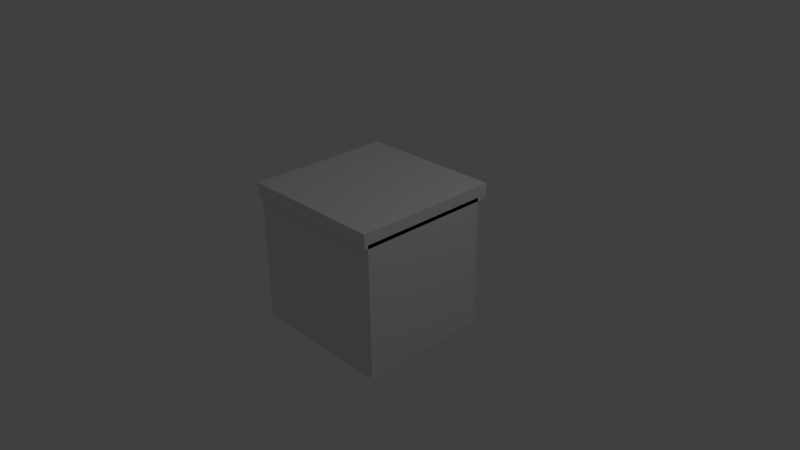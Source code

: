 # Source: cupboard.blend  (saved by Blender 2.75.0; exported with 4.5.12 LTS)
import bpy
from mathutils import Matrix  # noqa: F401  (used for matrix-valued properties, if any)

bpy.ops.wm.read_factory_settings(use_empty=True)
scene = bpy.context.scene
scene.name = 'Scene'

# ---- collections
col_collection_1 = bpy.data.collections.new('Collection 1'); scene.collection.children.link(col_collection_1)

# ---- world
world_world = bpy.data.worlds.new('World'); scene.world = world_world
world_world.color = (0.05088, 0.05088, 0.05088)
world_world.use_sun_shadow = False
world_world.sun_shadow_jitter_overblur = 0.0
world_world.cycles.sampling_method = 'MANUAL'
world_world.cycles.sample_map_resolution = 256

# ---- cameras
cam_camera = bpy.data.cameras.new('Camera')
cam_camera.clip_end = 100.0
cam_camera.lens = 35.0
cam_camera.sensor_width = 32.0
cam_camera.sensor_height = 18.0
cam_camera.ortho_scale = 7.314
cam_camera.dof.focus_distance = 0.0
cam_camera.dof.aperture_fstop = 128.0

# ---- lights
light_lamp = bpy.data.lights.new('Lamp', 'POINT')
light_lamp.transmission_factor = 0.0
light_lamp.cutoff_distance = 30.0
light_lamp.energy = 100.0
light_lamp.shadow_buffer_clip_start = 1.001
light_lamp.shadow_soft_size = 0.1
light_lamp.shadow_maximum_resolution = 0.006
light_lamp.use_absolute_resolution = True
light_lamp.cycles.use_multiple_importance_sampling = False

# ---- meshes
me_cube_005 = bpy.data.meshes.new('Cube.005')
me_cube_005.from_pydata([(-1.0, -1.0, -1.0), (-1.0, -1.0, 1.0), (-1.0, 1.0, -1.0), (-1.0, 1.0, 1.0), (1.0, -1.0, -1.0), (1.0, -1.0, 1.0), (1.0, 1.0, -1.0), (1.0, 1.0, 1.0)], [], [(1, 3, 2, 0), (3, 7, 6, 2), (7, 5, 4, 6), (5, 1, 0, 4), (0, 2, 6, 4), (5, 7, 3, 1)])
me_cube_005.use_remesh_preserve_volume = False
me_cube_005.use_remesh_preserve_attributes = False
me_cube_005.use_mirror_vertex_groups = False
me_cube_005.update()
me_sphere = bpy.data.meshes.new('Sphere')
me_sphere.from_pydata([(-0.03827, 0.0, 0.09239), (-0.07071, 0.0, 0.07071), (-0.09239, 0.0, 0.03827), (-0.1, 0.0, -4.371e-09), (-0.09239, 0.0, -0.03827), (-0.07071, 0.0, -0.07071), (-0.02706, 0.02706, 0.09239), (-0.05, 0.05, 0.07071), (-0.06533, 0.06533, 0.03827), (-0.07071, 0.07071, -4.371e-09), (-0.06533, 0.06533, -0.03827), (-0.05, 0.05, -0.07071), (-0.02706, 0.02706, -0.09239), (-1.56e-08, 0.03827, 0.09239), (-1.56e-08, 0.07071, 0.07071), (-1.187e-08, 0.09239, 0.03827), (-1.56e-08, 0.1, -4.371e-09), (-1.187e-08, 0.09239, -0.03827), (-1.56e-08, 0.07071, -0.07071), (-1.374e-08, 0.03827, -0.09239), (-1.51e-08, 0.0, -0.1), (-2.578e-08, -1.068e-08, 0.1), (0.02706, 0.02706, 0.09239), (0.05, 0.05, 0.07071), (0.06533, 0.06533, 0.03827), (0.07071, 0.07071, -4.371e-09), (0.06533, 0.06533, -0.03827), (0.05, 0.05, -0.07071), (0.02706, 0.02706, -0.09239), (0.03827, 4.989e-10, 0.09239), (0.07071, -3.226e-09, 0.07071), (0.09239, 4.989e-10, 0.03827), (0.1, 4.989e-10, -4.371e-09), (0.09239, 4.989e-10, -0.03827), (0.07071, -3.226e-09, -0.07071), (0.03827, -1.364e-09, -0.09239), (0.02706, -0.02706, 0.09239), (0.05, -0.05, 0.07071), (0.06533, -0.06533, 0.03827), (0.07071, -0.07071, -4.371e-09), (0.06533, -0.06533, -0.03827), (0.05, -0.05, -0.07071), (0.02706, -0.02706, -0.09239), (-1.56e-08, -0.03827, 0.09239), (-1.932e-08, -0.07071, 0.07071), (-1.56e-08, -0.09239, 0.03827), (-1.56e-08, -0.1, -4.371e-09), (-1.56e-08, -0.09239, -0.03827), (-1.932e-08, -0.07071, -0.07071), (-1.746e-08, -0.03827, -0.09239), (-0.02706, -0.02706, 0.09239), (-0.05, -0.05, 0.07071), (-0.06533, -0.06533, 0.03827), (-0.07071, -0.07071, -4.371e-09), (-0.06533, -0.06533, -0.03827), (-0.05, -0.05, -0.07071), (-0.02706, -0.02706, -0.09239), (-0.03827, 2.362e-09, -0.09239)], [], [(5, 4, 10, 11), (3, 2, 8, 9), (1, 0, 6, 7), (4, 3, 9, 10), (2, 1, 7, 8), (9, 8, 15, 16), (7, 6, 13, 14), (12, 11, 18, 19), (10, 9, 16, 17), (8, 7, 14, 15), (11, 10, 17, 18), (19, 18, 27, 28), (17, 16, 25, 26), (15, 14, 23, 24), (18, 17, 26, 27), (16, 15, 24, 25), (14, 13, 22, 23), (24, 23, 30, 31), (27, 26, 33, 34), (25, 24, 31, 32), (23, 22, 29, 30), (28, 27, 34, 35), (26, 25, 32, 33), (34, 33, 40, 41), (32, 31, 38, 39), (30, 29, 36, 37), (35, 34, 41, 42), (33, 32, 39, 40), (31, 30, 37, 38), (37, 36, 43, 44), (42, 41, 48, 49), (40, 39, 46, 47), (38, 37, 44, 45), (41, 40, 47, 48), (39, 38, 45, 46), (49, 48, 55, 56), (47, 46, 53, 54), (45, 44, 51, 52), (48, 47, 54, 55), (46, 45, 52, 53), (44, 43, 50, 51), (0, 21, 6), (20, 57, 12), (57, 5, 11, 12), (6, 21, 13), (20, 12, 19), (13, 21, 22), (20, 19, 28), (22, 21, 29), (20, 28, 35), (20, 35, 42), (29, 21, 36), (36, 21, 43), (20, 42, 49), (43, 21, 50), (20, 49, 56), (50, 21, 0), (20, 56, 57), (55, 54, 4, 5), (53, 52, 2, 3), (51, 50, 0, 1), (56, 55, 5, 57), (54, 53, 3, 4), (52, 51, 1, 2)])
me_sphere.use_remesh_preserve_volume = False
me_sphere.use_remesh_preserve_attributes = False
me_sphere.use_mirror_vertex_groups = False
me_sphere.update()
me_cube_004 = bpy.data.meshes.new('Cube.004')
me_cube_004.from_pydata([(-1.0, -1.0, -1.0), (-1.0, -1.0, 1.0), (-1.0, 1.0, -1.0), (-1.0, 1.0, 1.0), (1.0, -1.0, -1.0), (1.0, -1.0, 1.0), (1.0, 1.0, -1.0), (1.0, 1.0, 1.0)], [], [(1, 3, 2, 0), (3, 7, 6, 2), (7, 5, 4, 6), (5, 1, 0, 4), (0, 2, 6, 4), (5, 7, 3, 1)])
me_cube_004.use_remesh_preserve_volume = False
me_cube_004.use_remesh_preserve_attributes = False
me_cube_004.use_mirror_vertex_groups = False
me_cube_004.update()
me_cube_003 = bpy.data.meshes.new('Cube.003')
me_cube_003.from_pydata([(-1.0, -1.0, -1.0), (-1.0, -1.0, 1.0), (-1.0, 1.0, -1.0), (-1.0, 1.0, 1.0), (1.0, -1.0, -1.0), (1.0, -1.0, 1.0), (1.0, 1.0, -1.0), (1.0, 1.0, 1.0)], [], [(1, 3, 2, 0), (3, 7, 6, 2), (7, 5, 4, 6), (5, 1, 0, 4), (0, 2, 6, 4), (5, 7, 3, 1)])
me_cube_003.use_remesh_preserve_volume = False
me_cube_003.use_remesh_preserve_attributes = False
me_cube_003.use_mirror_vertex_groups = False
me_cube_003.update()

# ---- objects
ob_cube_007 = bpy.data.objects.new('Cube.007', me_cube_005)
ob_cube_006 = bpy.data.objects.new('Cube.006', me_cube_005)
ob_cube_005 = bpy.data.objects.new('Cube.005', me_cube_005)
ob_sphere_002 = bpy.data.objects.new('Sphere.002', me_sphere)
ob_sphere_001 = bpy.data.objects.new('Sphere.001', me_sphere)
ob_sphere = bpy.data.objects.new('Sphere', me_sphere)
ob_cube_004 = bpy.data.objects.new('Cube.004', me_cube_004)
ob_cube_002 = bpy.data.objects.new('Cube.002', me_cube_003)
ob_lamp = bpy.data.objects.new('Lamp', light_lamp)
ob_camera = bpy.data.objects.new('Camera', cam_camera)

# ---- transforms, parenting, visibility, modifiers, constraints
ob_cube_007.location = (0.0, 0.8, -0.5)
ob_cube_007.scale = (0.9, 0.1, 0.2)
ob_cube_007.lineart.crease_threshold = 0.0
ob_cube_006.location = (0.0, 0.8, 0.5)
ob_cube_006.scale = (0.9, 0.1, 0.2)
ob_cube_006.lineart.crease_threshold = 0.0
ob_cube_005.location = (0.0, 0.8, 0.0)
ob_cube_005.scale = (0.9, 0.1, 0.2)
ob_cube_005.lineart.crease_threshold = 0.0
ob_sphere_002.location = (0.0, 0.95, -0.5)
ob_sphere_002.lineart.crease_threshold = 0.0
ob_sphere_001.location = (0.0, 0.95, 0.5)
ob_sphere_001.lineart.crease_threshold = 0.0
ob_sphere.location = (0.0, 0.95, 0.0)
ob_sphere.lineart.crease_threshold = 0.0
ob_cube_004.location = (0.0, 0.0, 0.9)
ob_cube_004.scale = (1.0, 1.0, 0.1)
ob_cube_004.lineart.crease_threshold = 0.0
ob_cube_002.location = (0.0, -0.05, -0.05)
ob_cube_002.scale = (1.0, 0.9, 0.9)
ob_cube_002.lineart.crease_threshold = 0.0
ob_lamp.location = (4.076, 1.005, 5.904)
ob_lamp.rotation_euler = (0.6503, 0.05522, 1.866)
ob_lamp.lock_rotations_4d = False
ob_lamp.empty_display_type = 'ARROWS'
ob_lamp.color = (0.0, 0.0, 0.0, 0.0)
ob_lamp.lineart.crease_threshold = 0.0
ob_camera.location = (7.481, -6.508, 5.344)
ob_camera.rotation_euler = (1.109, 0.01082, 0.8149)
ob_camera.lock_rotations_4d = False
ob_camera.empty_display_type = 'ARROWS'
ob_camera.color = (0.0, 0.0, 0.0, 0.0)
ob_camera.display_type = 'WIRE'
ob_camera.lineart.crease_threshold = 0.0

# ---- collection membership
col_collection_1.objects.link(ob_cube_007)
col_collection_1.objects.link(ob_cube_006)
col_collection_1.objects.link(ob_cube_005)
col_collection_1.objects.link(ob_sphere_002)
col_collection_1.objects.link(ob_sphere_001)
col_collection_1.objects.link(ob_sphere)
col_collection_1.objects.link(ob_cube_004)
col_collection_1.objects.link(ob_cube_002)
col_collection_1.objects.link(ob_lamp)
col_collection_1.objects.link(ob_camera)

# ---- scene / render settings (as saved in the file)
scene.camera = ob_camera
scene.frame_start = 1; scene.frame_end = 250; scene.frame_set(5)
scene.render.engine = 'BLENDER_EEVEE_NEXT'
scene.render.resolution_percentage = 50
scene.render.dither_intensity = 0.0
scene.cycles.use_denoising = False
scene.cycles.samples = 10
scene.cycles.sampling_pattern = 'TABULATED_SOBOL'
scene.cycles.light_sampling_threshold = 0.0
scene.cycles.use_adaptive_sampling = False
scene.cycles.use_light_tree = False
scene.cycles.blur_glossy = 0.0
scene.cycles.pixel_filter_type = 'GAUSSIAN'
scene.cycles.sample_clamp_indirect = 0.0
scene.view_settings.view_transform = 'Standard'
bpy.context.view_layer.update()
